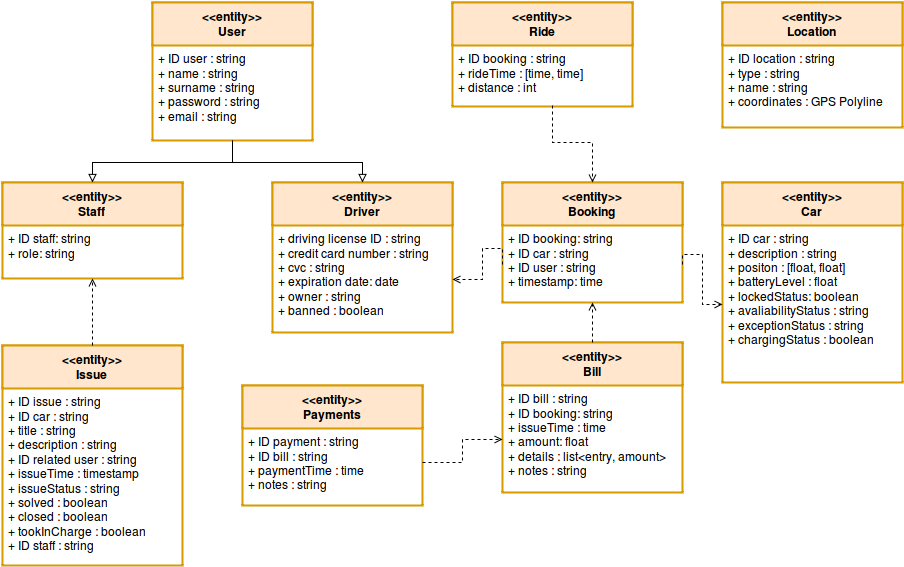

The diagram above was exported from draw.io. Its source (the exported page's mxGraphModel, read from the mxfile embedded in the PNG):
<mxGraphModel dx="876" dy="1597" grid="1" gridSize="10" guides="1" tooltips="1" connect="1" arrows="1" fold="1" page="1" pageScale="1" pageWidth="826" pageHeight="1169" background="#ffffff" math="0" shadow="0">
  <root>
    <mxCell id="0" />
    <mxCell id="1" parent="0" />
    <mxCell id="6" value="&amp;lt;&amp;lt;entity&amp;gt;&amp;gt;&lt;br&gt;User&lt;br&gt;" style="swimlane;html=1;fontStyle=1;align=center;verticalAlign=top;childLayout=stackLayout;horizontal=1;startSize=43;horizontalStack=0;resizeParent=1;resizeLast=0;collapsible=1;marginBottom=0;swimlaneFillColor=#ffffff;glass=0;strokeColor=#d79b00;strokeWidth=2;fillColor=#ffe6cc;fontColor=#000000;" parent="1" vertex="1">
      <mxGeometry x="820" y="-160" width="160" height="138" as="geometry" />
    </mxCell>
    <mxCell id="8" value="+ ID user : string&lt;br&gt;+ name : string&lt;br&gt;+ surname : string&lt;br&gt;+ password : string&lt;br&gt;+ email : string&lt;br&gt;" style="text;html=1;strokeColor=none;fillColor=none;align=left;verticalAlign=top;spacingLeft=4;spacingRight=4;whiteSpace=wrap;overflow=hidden;rotatable=0;points=[[0,0.5],[1,0.5]];portConstraint=eastwest;" parent="6" vertex="1">
      <mxGeometry y="43" width="160" height="87" as="geometry" />
    </mxCell>
    <mxCell id="38" value="&amp;lt;&amp;lt;entity&amp;gt;&amp;gt;&lt;br&gt;Driver&lt;br&gt;" style="swimlane;html=1;fontStyle=1;align=center;verticalAlign=top;childLayout=stackLayout;horizontal=1;startSize=43;horizontalStack=0;resizeParent=1;resizeLast=0;collapsible=1;marginBottom=0;swimlaneFillColor=#ffffff;glass=0;strokeColor=#d79b00;strokeWidth=2;fillColor=#ffe6cc;fontColor=#000000;" parent="1" vertex="1">
      <mxGeometry x="940" y="20" width="180" height="150" as="geometry" />
    </mxCell>
    <mxCell id="47" value="+ driving license ID : string&lt;br&gt;+ credit card number : string&lt;br&gt;+ cvc : string&lt;br&gt;+ expiration date: date&lt;br&gt;+ owner : string&lt;br&gt;+ banned : boolean&lt;br&gt;" style="text;html=1;strokeColor=none;fillColor=none;align=left;verticalAlign=top;spacingLeft=4;spacingRight=4;whiteSpace=wrap;overflow=hidden;rotatable=0;points=[[0,0.5],[1,0.5]];portConstraint=eastwest;" parent="38" vertex="1">
      <mxGeometry y="43" width="180" height="107" as="geometry" />
    </mxCell>
    <mxCell id="41" value="&amp;lt;&amp;lt;entity&amp;gt;&amp;gt;&lt;br&gt;Staff&lt;br&gt;" style="swimlane;html=1;fontStyle=1;align=center;verticalAlign=top;childLayout=stackLayout;horizontal=1;startSize=43;horizontalStack=0;resizeParent=1;resizeLast=0;collapsible=1;marginBottom=0;swimlaneFillColor=#ffffff;glass=0;strokeColor=#d79b00;strokeWidth=2;fillColor=#ffe6cc;fontColor=#000000;" parent="1" vertex="1">
      <mxGeometry x="670" y="20" width="180" height="96" as="geometry" />
    </mxCell>
    <mxCell id="43" value="+ ID staff: string&lt;br&gt;+ role: string&lt;br&gt;" style="text;html=1;strokeColor=none;fillColor=none;align=left;verticalAlign=top;spacingLeft=4;spacingRight=4;whiteSpace=wrap;overflow=hidden;rotatable=0;points=[[0,0.5],[1,0.5]];portConstraint=eastwest;" parent="41" vertex="1">
      <mxGeometry y="43" width="180" height="47" as="geometry" />
    </mxCell>
    <mxCell id="62" value="&amp;lt;&amp;lt;entity&amp;gt;&amp;gt;&lt;br&gt;Booking&lt;br&gt;" style="swimlane;html=1;fontStyle=1;align=center;verticalAlign=top;childLayout=stackLayout;horizontal=1;startSize=43;horizontalStack=0;resizeParent=1;resizeLast=0;collapsible=1;marginBottom=0;swimlaneFillColor=#ffffff;glass=0;strokeColor=#d79b00;strokeWidth=2;fillColor=#ffe6cc;fontColor=#000000;" parent="1" vertex="1">
      <mxGeometry x="1170" y="20" width="180" height="120" as="geometry" />
    </mxCell>
    <mxCell id="63" value="+ ID booking: string&lt;br&gt;+ ID car : string&lt;br&gt;+ ID user : string&lt;br&gt;+ timestamp: time&lt;br&gt;" style="text;html=1;strokeColor=none;fillColor=none;align=left;verticalAlign=top;spacingLeft=4;spacingRight=4;whiteSpace=wrap;overflow=hidden;rotatable=0;points=[[0,0.5],[1,0.5]];portConstraint=eastwest;" parent="62" vertex="1">
      <mxGeometry y="43" width="180" height="77" as="geometry" />
    </mxCell>
    <mxCell id="71" value="&amp;lt;&amp;lt;entity&amp;gt;&amp;gt;&lt;br&gt;Car&lt;br&gt;" style="swimlane;html=1;fontStyle=1;align=center;verticalAlign=top;childLayout=stackLayout;horizontal=1;startSize=43;horizontalStack=0;resizeParent=1;resizeLast=0;collapsible=1;marginBottom=0;swimlaneFillColor=#ffffff;glass=0;strokeColor=#d79b00;strokeWidth=2;fillColor=#ffe6cc;fontColor=#000000;" parent="1" vertex="1">
      <mxGeometry x="1390" y="20" width="180" height="200" as="geometry" />
    </mxCell>
    <mxCell id="72" value="+ ID car : string&lt;br&gt;+ description : string&lt;br&gt;+ positon : [float, float]&lt;br&gt;+ batteryLevel : float&lt;br&gt;+ lockedStatus: boolean&lt;br&gt;+ avaliabilityStatus : string&lt;br&gt;+ exceptionStatus : string&lt;br&gt;+ chargingStatus : boolean&lt;br&gt;" style="text;html=1;strokeColor=none;fillColor=none;align=left;verticalAlign=top;spacingLeft=4;spacingRight=4;whiteSpace=wrap;overflow=hidden;rotatable=0;points=[[0,0.5],[1,0.5]];portConstraint=eastwest;" parent="71" vertex="1">
      <mxGeometry y="43" width="180" height="157" as="geometry" />
    </mxCell>
    <mxCell id="84" value="&amp;lt;&amp;lt;entity&amp;gt;&amp;gt;&lt;br&gt;Payments&lt;br&gt;" style="swimlane;html=1;fontStyle=1;align=center;verticalAlign=top;childLayout=stackLayout;horizontal=1;startSize=43;horizontalStack=0;resizeParent=1;resizeLast=0;collapsible=1;marginBottom=0;swimlaneFillColor=#ffffff;glass=0;strokeColor=#d79b00;strokeWidth=2;fillColor=#ffe6cc;fontColor=#000000;" parent="1" vertex="1">
      <mxGeometry x="910" y="223" width="180" height="120" as="geometry" />
    </mxCell>
    <mxCell id="85" value="+ ID payment : string&lt;br&gt;+ ID bill : string&lt;br&gt;+ paymentTime : time&lt;br&gt;+ notes : string&lt;br&gt;" style="text;html=1;strokeColor=none;fillColor=none;align=left;verticalAlign=top;spacingLeft=4;spacingRight=4;whiteSpace=wrap;overflow=hidden;rotatable=0;points=[[0,0.5],[1,0.5]];portConstraint=eastwest;" parent="84" vertex="1">
      <mxGeometry y="43" width="180" height="67" as="geometry" />
    </mxCell>
    <mxCell id="92" value="&amp;lt;&amp;lt;entity&amp;gt;&amp;gt;&lt;br&gt;Bill&lt;br&gt;" style="swimlane;html=1;fontStyle=1;align=center;verticalAlign=top;childLayout=stackLayout;horizontal=1;startSize=43;horizontalStack=0;resizeParent=1;resizeLast=0;collapsible=1;marginBottom=0;swimlaneFillColor=#ffffff;glass=0;strokeColor=#d79b00;strokeWidth=2;fillColor=#ffe6cc;fontColor=#000000;" parent="1" vertex="1">
      <mxGeometry x="1170" y="180" width="180" height="150" as="geometry" />
    </mxCell>
    <mxCell id="93" value="+ ID bill : string&lt;br&gt;+ ID booking: string&lt;br&gt;+ issueTime : time&lt;br&gt;+ amount: float&lt;br&gt;+ details : list&amp;lt;entry, amount&amp;gt;&lt;br&gt;+ notes : string&lt;br&gt;" style="text;html=1;strokeColor=none;fillColor=none;align=left;verticalAlign=top;spacingLeft=4;spacingRight=4;whiteSpace=wrap;overflow=hidden;rotatable=0;points=[[0,0.5],[1,0.5]];portConstraint=eastwest;" parent="92" vertex="1">
      <mxGeometry y="43" width="180" height="107" as="geometry" />
    </mxCell>
    <mxCell id="121" value="&amp;lt;&amp;lt;entity&amp;gt;&amp;gt;&lt;br&gt;Issue&lt;br&gt;" style="swimlane;html=1;fontStyle=1;align=center;verticalAlign=top;childLayout=stackLayout;horizontal=1;startSize=43;horizontalStack=0;resizeParent=1;resizeLast=0;collapsible=1;marginBottom=0;swimlaneFillColor=#ffffff;glass=0;strokeColor=#d79b00;strokeWidth=2;fillColor=#ffe6cc;fontColor=#000000;" parent="1" vertex="1">
      <mxGeometry x="670" y="183" width="180" height="220" as="geometry" />
    </mxCell>
    <mxCell id="122" value="+ ID issue : string&lt;br&gt;+ ID car : string&lt;br&gt;+ title : string&lt;br&gt;+ description : string&lt;br&gt;+ ID related user : string&lt;br&gt;+ issueTime : timestamp&lt;br&gt;+ issueStatus : string&lt;br&gt;+ solved : boolean&lt;br&gt;+ closed : boolean&lt;br&gt;+ tookInCharge : boolean&lt;br&gt;+ ID staff : string&lt;br&gt;" style="text;html=1;strokeColor=none;fillColor=none;align=left;verticalAlign=top;spacingLeft=4;spacingRight=4;whiteSpace=wrap;overflow=hidden;rotatable=0;points=[[0,0.5],[1,0.5]];portConstraint=eastwest;" parent="121" vertex="1">
      <mxGeometry y="43" width="180" height="167" as="geometry" />
    </mxCell>
    <mxCell id="125" value="&amp;lt;&amp;lt;entity&amp;gt;&amp;gt;&lt;br&gt;Ride&lt;br&gt;" style="swimlane;html=1;fontStyle=1;align=center;verticalAlign=top;childLayout=stackLayout;horizontal=1;startSize=43;horizontalStack=0;resizeParent=1;resizeLast=0;collapsible=1;marginBottom=0;swimlaneFillColor=#ffffff;glass=0;strokeColor=#d79b00;strokeWidth=2;fillColor=#ffe6cc;fontColor=#000000;" parent="1" vertex="1">
      <mxGeometry x="1120" y="-160" width="180" height="104" as="geometry" />
    </mxCell>
    <mxCell id="126" value="+ ID booking : string&lt;br&gt;+ rideTime : [time, time]&lt;br&gt;+ distance : int&lt;br&gt;" style="text;html=1;strokeColor=none;fillColor=none;align=left;verticalAlign=top;spacingLeft=4;spacingRight=4;whiteSpace=wrap;overflow=hidden;rotatable=0;points=[[0,0.5],[1,0.5]];portConstraint=eastwest;" parent="125" vertex="1">
      <mxGeometry y="43" width="180" height="60" as="geometry" />
    </mxCell>
    <mxCell id="130" style="edgeStyle=orthogonalEdgeStyle;rounded=0;html=1;exitX=0.5;exitY=1;entryX=0.5;entryY=0;startArrow=none;startFill=0;startSize=6;endArrow=block;endFill=0;endSize=6;jettySize=auto;orthogonalLoop=1;strokeColor=#000000;strokeWidth=1;fontFamily=Helvetica;fontSize=12;fontColor=#000000;" edge="1" parent="1" target="38">
      <mxGeometry x="900" y="-22" as="geometry">
        <Array as="points">
          <mxPoint x="900" />
          <mxPoint x="1030" />
        </Array>
        <mxPoint x="900" y="-22" as="sourcePoint" />
        <mxPoint x="939" y="2" as="targetPoint" />
      </mxGeometry>
    </mxCell>
    <mxCell id="131" style="edgeStyle=orthogonalEdgeStyle;rounded=0;html=1;exitX=0.5;exitY=1;entryX=0.5;entryY=0;startArrow=none;startFill=0;startSize=6;endArrow=block;endFill=0;endSize=6;jettySize=auto;orthogonalLoop=1;strokeColor=#000000;strokeWidth=1;fontFamily=Helvetica;fontSize=12;fontColor=#000000;" edge="1" parent="1" source="6" target="41">
      <mxGeometry x="910" y="-12" as="geometry">
        <Array as="points">
          <mxPoint x="900" />
          <mxPoint x="760" />
        </Array>
        <mxPoint x="910" y="-11.833333333333258" as="sourcePoint" />
        <mxPoint x="1040" y="29.833333333333485" as="targetPoint" />
      </mxGeometry>
    </mxCell>
    <mxCell id="132" style="edgeStyle=orthogonalEdgeStyle;rounded=0;html=1;exitX=0.5;exitY=0;dashed=1;startArrow=none;startFill=0;startSize=6;endArrow=open;endFill=0;endSize=6;jettySize=auto;orthogonalLoop=1;strokeColor=#000000;strokeWidth=1;fontFamily=Helvetica;fontSize=12;fontColor=#000000;entryX=0.5;entryY=1;" edge="1" parent="1" source="121" target="41">
      <mxGeometry x="562" y="103" as="geometry">
        <Array as="points">
          <mxPoint x="760" y="130" />
          <mxPoint x="760" y="130" />
        </Array>
        <mxPoint x="828" y="118" as="sourcePoint" />
        <mxPoint x="562" y="130" as="targetPoint" />
      </mxGeometry>
    </mxCell>
    <mxCell id="133" style="edgeStyle=orthogonalEdgeStyle;rounded=0;html=1;exitX=1;exitY=0.5;dashed=1;startArrow=none;startFill=0;startSize=6;endArrow=open;endFill=0;endSize=6;jettySize=auto;orthogonalLoop=1;strokeColor=#000000;strokeWidth=1;fontFamily=Helvetica;fontSize=12;fontColor=#000000;entryX=0;entryY=0.5;" edge="1" parent="1" source="85" target="93">
      <mxGeometry x="520" y="310" as="geometry">
        <Array as="points">
          <mxPoint x="1130" y="300" />
          <mxPoint x="1130" y="277" />
        </Array>
        <mxPoint x="786.3333333333335" y="325.16666666666674" as="sourcePoint" />
        <mxPoint x="519.6666666666667" y="375.16666666666674" as="targetPoint" />
      </mxGeometry>
    </mxCell>
    <mxCell id="134" style="edgeStyle=orthogonalEdgeStyle;rounded=0;html=1;exitX=0.5;exitY=0;dashed=1;startArrow=none;startFill=0;startSize=6;endArrow=open;endFill=0;endSize=6;jettySize=auto;orthogonalLoop=1;strokeColor=#000000;strokeWidth=1;fontFamily=Helvetica;fontSize=12;fontColor=#000000;entryX=0.5;entryY=1;" edge="1" parent="1" source="92" target="62">
      <mxGeometry x="680" y="180" as="geometry">
        <Array as="points">
          <mxPoint x="1260" y="160" />
          <mxPoint x="1260" y="160" />
        </Array>
        <mxPoint x="1250" y="169.83333333333348" as="sourcePoint" />
        <mxPoint x="1330" y="136.5" as="targetPoint" />
      </mxGeometry>
    </mxCell>
    <mxCell id="135" style="edgeStyle=orthogonalEdgeStyle;rounded=0;html=1;exitX=1;exitY=0.5;dashed=1;startArrow=none;startFill=0;startSize=6;endArrow=open;endFill=0;endSize=6;jettySize=auto;orthogonalLoop=1;strokeColor=#000000;strokeWidth=1;fontFamily=Helvetica;fontSize=12;fontColor=#000000;entryX=0;entryY=0.5;" edge="1" parent="1" source="63" target="72">
      <mxGeometry x="690" y="190" as="geometry">
        <Array as="points">
          <mxPoint x="1370" y="92" />
          <mxPoint x="1370" y="142" />
        </Array>
        <mxPoint x="1270" y="189.83333333333348" as="sourcePoint" />
        <mxPoint x="1270" y="138.16666666666674" as="targetPoint" />
      </mxGeometry>
    </mxCell>
    <mxCell id="136" style="edgeStyle=orthogonalEdgeStyle;rounded=0;html=1;exitX=0;exitY=0.5;dashed=1;startArrow=none;startFill=0;startSize=6;endArrow=open;endFill=0;endSize=6;jettySize=auto;orthogonalLoop=1;strokeColor=#000000;strokeWidth=1;fontFamily=Helvetica;fontSize=12;fontColor=#000000;entryX=1;entryY=0.5;" edge="1" parent="1" source="63" target="47">
      <mxGeometry x="480" y="184" as="geometry">
        <Array as="points">
          <mxPoint x="1170" y="86" />
          <mxPoint x="1150" y="86" />
          <mxPoint x="1150" y="117" />
        </Array>
        <mxPoint x="1140" y="85.5" as="sourcePoint" />
        <mxPoint x="1180" y="135.5" as="targetPoint" />
      </mxGeometry>
    </mxCell>
    <mxCell id="137" style="edgeStyle=orthogonalEdgeStyle;rounded=0;html=1;dashed=1;startArrow=none;startFill=0;startSize=6;endArrow=open;endFill=0;endSize=6;jettySize=auto;orthogonalLoop=1;strokeColor=#000000;strokeWidth=1;fontFamily=Helvetica;fontSize=12;fontColor=#000000;entryX=0.5;entryY=0;" edge="1" parent="1" source="126" target="62">
      <mxGeometry x="710" y="4" as="geometry">
        <Array as="points">
          <mxPoint x="1220" y="-20" />
          <mxPoint x="1260" y="-20" />
        </Array>
        <mxPoint x="1290" y="3.833333333333485" as="sourcePoint" />
        <mxPoint x="1290" y="-47.83333333333326" as="targetPoint" />
      </mxGeometry>
    </mxCell>
    <mxCell id="138" value="&amp;lt;&amp;lt;entity&amp;gt;&amp;gt;&lt;br&gt;Location&lt;br&gt;" style="swimlane;html=1;fontStyle=1;align=center;verticalAlign=top;childLayout=stackLayout;horizontal=1;startSize=43;horizontalStack=0;resizeParent=1;resizeLast=0;collapsible=1;marginBottom=0;swimlaneFillColor=#ffffff;glass=0;strokeColor=#d79b00;strokeWidth=2;fillColor=#ffe6cc;fontColor=#000000;" vertex="1" parent="1">
      <mxGeometry x="1390" y="-160" width="180" height="125" as="geometry" />
    </mxCell>
    <mxCell id="139" value="+ ID location : string&lt;br&gt;+ type : string&lt;br&gt;+ name : string&lt;br&gt;+ coordinates : GPS Polyline&lt;br&gt;" style="text;html=1;strokeColor=none;fillColor=none;align=left;verticalAlign=top;spacingLeft=4;spacingRight=4;whiteSpace=wrap;overflow=hidden;rotatable=0;points=[[0,0.5],[1,0.5]];portConstraint=eastwest;" vertex="1" parent="138">
      <mxGeometry y="43" width="180" height="77" as="geometry" />
    </mxCell>
  </root>
</mxGraphModel>